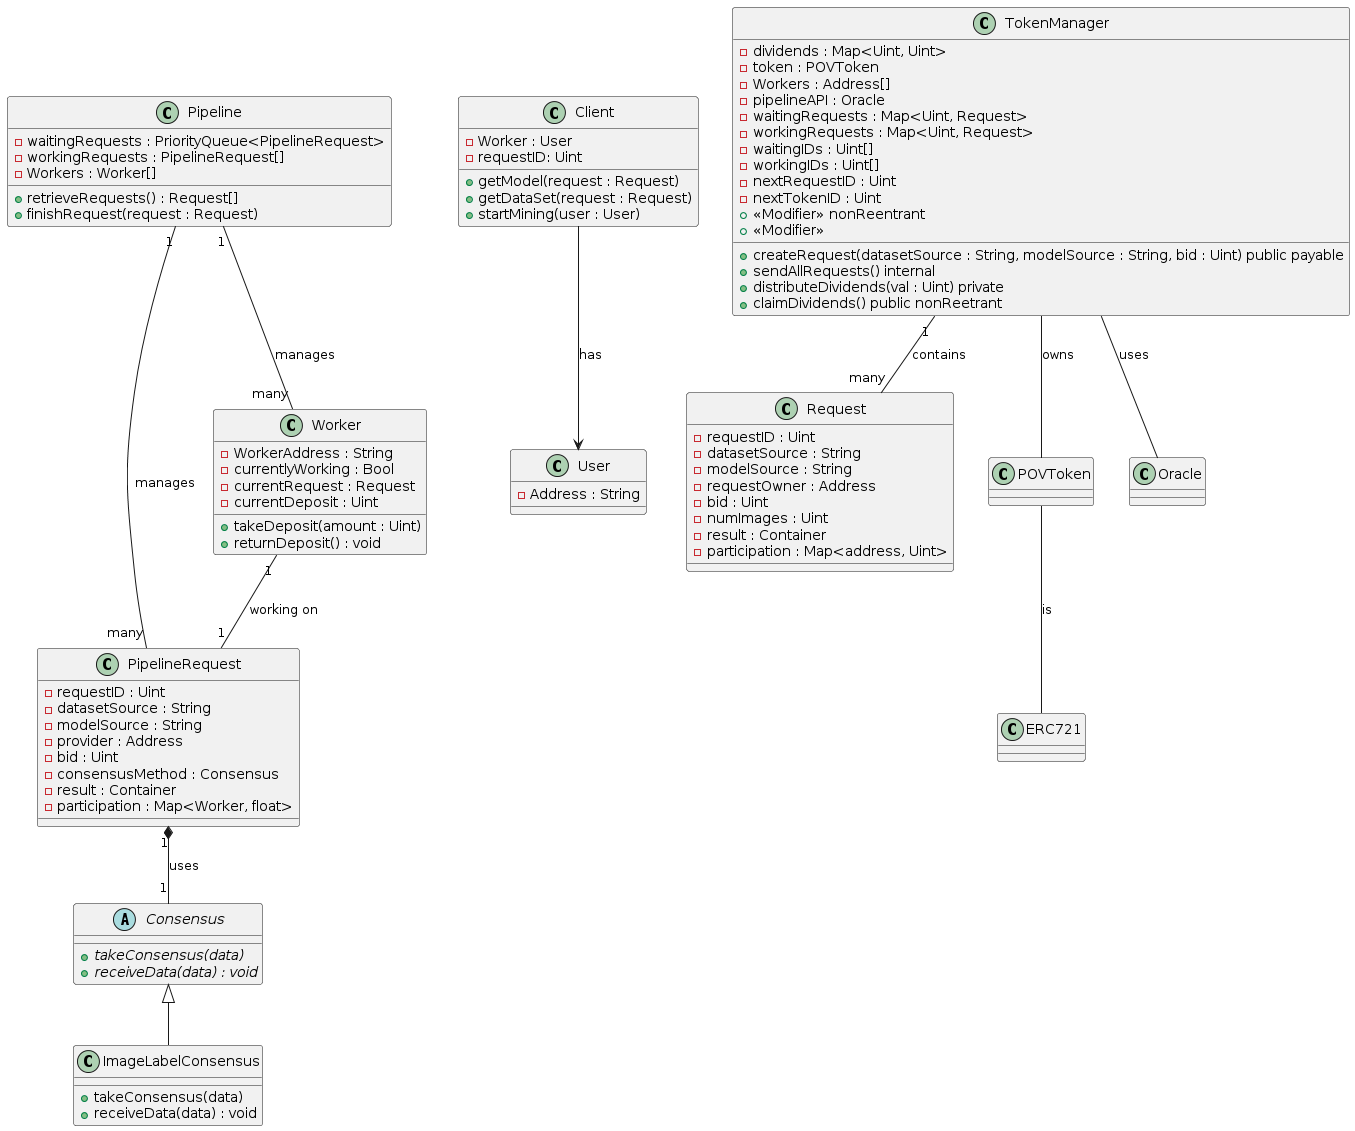

The diagram above was rendered by PlantUML. Its source (embedded in the PNG):
@startuml
abstract class Consensus {
  {abstract} +takeConsensus(data)
  {abstract} +receiveData(data) : void
}

class ImageLabelConsensus {
  +takeConsensus(data)
  +receiveData(data) : void
}

class PipelineRequest {
  -requestID : Uint
  -datasetSource : String
  -modelSource : String
  -provider : Address
  -bid : Uint
  -consensusMethod : Consensus
  -result : Container
  -participation : Map<Worker, float>
}

class Worker {
  -WorkerAddress : String
  -currentlyWorking : Bool
  -currentRequest : Request
  -currentDeposit : Uint
  +takeDeposit(amount : Uint)
  +returnDeposit() : void
}

class Pipeline {
  -waitingRequests : PriorityQueue<PipelineRequest>
  -workingRequests : PipelineRequest[]
  -Workers : Worker[]
  +retrieveRequests() : Request[]
  +finishRequest(request : Request)
}



class User {
  -Address : String
}

class Client {
  -Worker : User
 -requestID: Uint
  +getModel(request : Request)
  +getDataSet(request : Request)
  +startMining(user : User)
}

class TokenManager {
  -dividends : Map<Uint, Uint>
  -token : POVToken
  -Workers : Address[]
  -pipelineAPI : Oracle
  -waitingRequests : Map<Uint, Request>
  -workingRequests : Map<Uint, Request>
  -waitingIDs : Uint[]
  -workingIDs : Uint[]
  -nextRequestID : Uint
  -nextTokenID : Uint
  +createRequest(datasetSource : String, modelSource : String, bid : Uint) public payable
  +sendAllRequests() internal
  +distributeDividends(val : Uint) private
  +claimDividends() public nonReetrant
  +<<Modifier>> nonReentrant
  +<<Modifier>>
}

class Request {
  -requestID : Uint
  -datasetSource : String
  -modelSource : String
  -requestOwner : Address
  -bid : Uint
  -numImages : Uint
  -result : Container
  -participation : Map<address, Uint>
}

class ERC721 {
}

class POVToken {
}

class Oracle {
}

TokenManager "1" -- "many" Request : contains
TokenManager -- POVToken : owns
POVToken -- ERC721 : is
TokenManager -- Oracle : uses

Consensus <|-- ImageLabelConsensus
PipelineRequest "1" *-- "1" Consensus : uses
Worker "1" -- "1" PipelineRequest : working on
Pipeline "1" -- "many" PipelineRequest : manages
Pipeline "1" -- "many" Worker : manages
Client -down-> User : has
@enduml